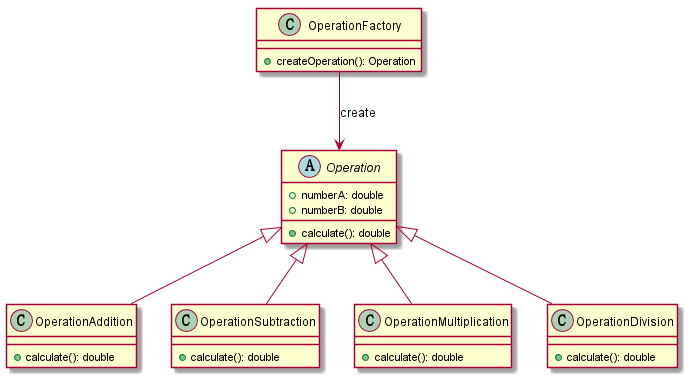

The diagram above was rendered by PlantUML. Its source (embedded in the PNG):
@startuml
abstract class Operation{
    +numberA: double
    +numberB: double
    +calculate(): double
}
class OperationAddition{
    +calculate(): double
}
class OperationSubtraction{
    +calculate(): double
}
class OperationMultiplication{
   +calculate(): double
}
class OperationDivision{
    +calculate(): double
}
class OperationFactory{
    +createOperation(): Operation
}

Operation <|-- OperationAddition
Operation <|-- OperationSubtraction
Operation <|-- OperationMultiplication
Operation <|-- OperationDivision
OperationFactory --> Operation: create
@enduml